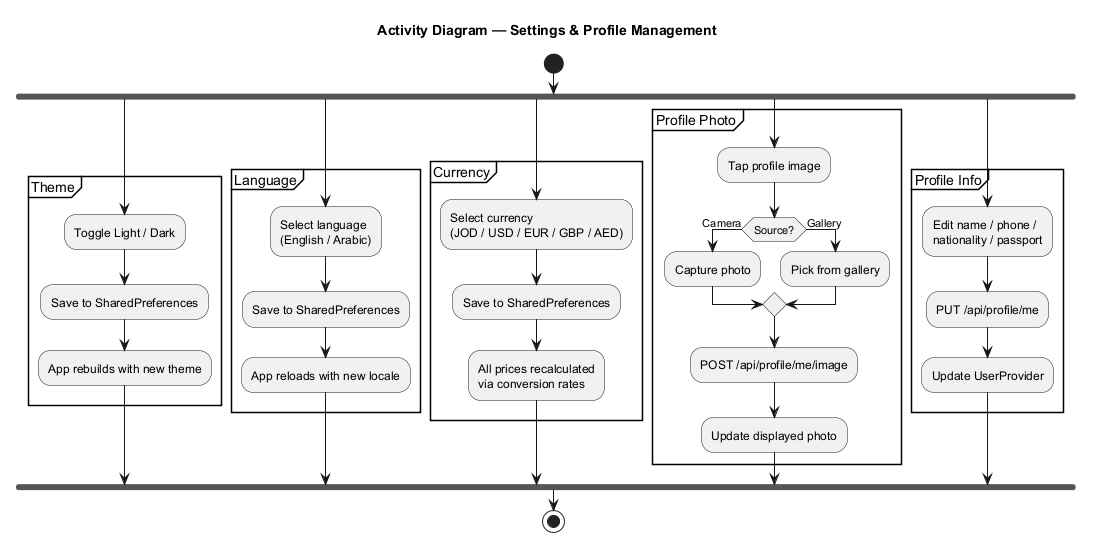

The diagram above was rendered by PlantUML. Its source (embedded in the PNG):
@startuml SkyTrip_Activity_Settings

title Activity Diagram — Settings & Profile Management

start

fork
  partition "Theme" {
    :Toggle Light / Dark;
    :Save to SharedPreferences;
    :App rebuilds with new theme;
  }
fork again
  partition "Language" {
    :Select language\n(English / Arabic);
    :Save to SharedPreferences;
    :App reloads with new locale;
  }
fork again
  partition "Currency" {
    :Select currency\n(JOD / USD / EUR / GBP / AED);
    :Save to SharedPreferences;
    :All prices recalculated\nvia conversion rates;
  }
fork again
  partition "Profile Photo" {
    :Tap profile image;
    if (Source?) then (Camera)
      :Capture photo;
    else (Gallery)
      :Pick from gallery;
    endif
    :POST /api/profile/me/image;
    :Update displayed photo;
  }
fork again
  partition "Profile Info" {
    :Edit name / phone /\nnationality / passport;
    :PUT /api/profile/me;
    :Update UserProvider;
  }
end fork

stop

@enduml